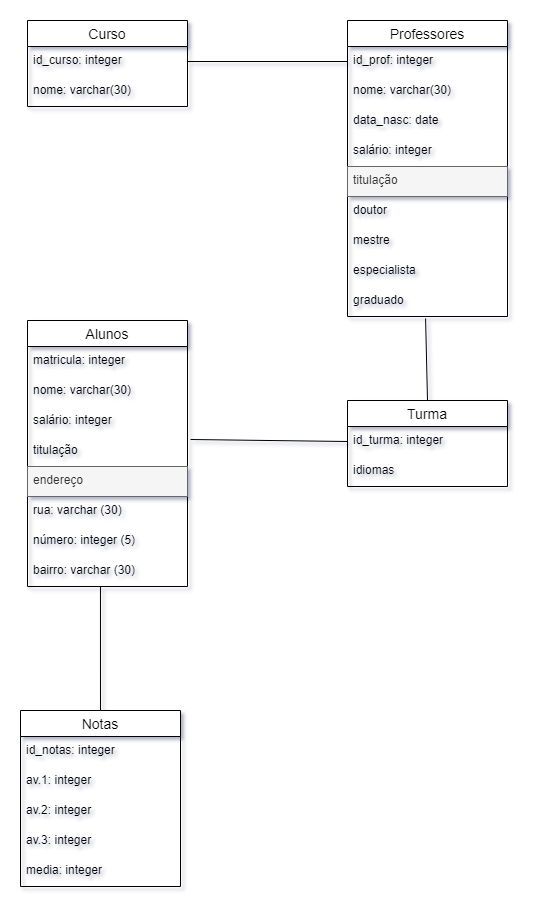

The diagram above was exported from draw.io. Its source (the exported page's mxGraphModel, read from the mxfile embedded in the PNG):
<mxGraphModel dx="1381" dy="764" grid="1" gridSize="10" guides="1" tooltips="1" connect="1" arrows="1" fold="1" page="1" pageScale="1" pageWidth="827" pageHeight="1169" math="0" shadow="0">
  <root>
    <mxCell id="0" />
    <mxCell id="1" parent="0" />
    <mxCell id="uAPlqVYa4u8AjHozSUe_-1" value="Curso" style="swimlane;fontStyle=0;childLayout=stackLayout;horizontal=1;startSize=26;horizontalStack=0;resizeParent=1;resizeParentMax=0;resizeLast=0;collapsible=1;marginBottom=0;align=center;fontSize=14;" vertex="1" parent="1">
      <mxGeometry x="100" y="130" width="160" height="86" as="geometry" />
    </mxCell>
    <mxCell id="uAPlqVYa4u8AjHozSUe_-2" value="id_curso: integer" style="text;strokeColor=none;fillColor=none;spacingLeft=4;spacingRight=4;overflow=hidden;rotatable=0;points=[[0,0.5],[1,0.5]];portConstraint=eastwest;fontSize=12;" vertex="1" parent="uAPlqVYa4u8AjHozSUe_-1">
      <mxGeometry y="26" width="160" height="30" as="geometry" />
    </mxCell>
    <mxCell id="uAPlqVYa4u8AjHozSUe_-3" value="nome: varchar(30)" style="text;strokeColor=none;fillColor=none;spacingLeft=4;spacingRight=4;overflow=hidden;rotatable=0;points=[[0,0.5],[1,0.5]];portConstraint=eastwest;fontSize=12;" vertex="1" parent="uAPlqVYa4u8AjHozSUe_-1">
      <mxGeometry y="56" width="160" height="30" as="geometry" />
    </mxCell>
    <mxCell id="uAPlqVYa4u8AjHozSUe_-5" value="Professores" style="swimlane;fontStyle=0;childLayout=stackLayout;horizontal=1;startSize=26;horizontalStack=0;resizeParent=1;resizeParentMax=0;resizeLast=0;collapsible=1;marginBottom=0;align=center;fontSize=14;" vertex="1" parent="1">
      <mxGeometry x="420" y="130" width="160" height="296" as="geometry" />
    </mxCell>
    <mxCell id="uAPlqVYa4u8AjHozSUe_-6" value="id_prof: integer" style="text;strokeColor=none;fillColor=none;spacingLeft=4;spacingRight=4;overflow=hidden;rotatable=0;points=[[0,0.5],[1,0.5]];portConstraint=eastwest;fontSize=12;" vertex="1" parent="uAPlqVYa4u8AjHozSUe_-5">
      <mxGeometry y="26" width="160" height="30" as="geometry" />
    </mxCell>
    <mxCell id="uAPlqVYa4u8AjHozSUe_-7" value="nome: varchar(30)" style="text;strokeColor=none;fillColor=none;spacingLeft=4;spacingRight=4;overflow=hidden;rotatable=0;points=[[0,0.5],[1,0.5]];portConstraint=eastwest;fontSize=12;" vertex="1" parent="uAPlqVYa4u8AjHozSUe_-5">
      <mxGeometry y="56" width="160" height="30" as="geometry" />
    </mxCell>
    <mxCell id="uAPlqVYa4u8AjHozSUe_-10" value="data_nasc: date" style="text;strokeColor=none;fillColor=none;spacingLeft=4;spacingRight=4;overflow=hidden;rotatable=0;points=[[0,0.5],[1,0.5]];portConstraint=eastwest;fontSize=12;" vertex="1" parent="uAPlqVYa4u8AjHozSUe_-5">
      <mxGeometry y="86" width="160" height="30" as="geometry" />
    </mxCell>
    <mxCell id="uAPlqVYa4u8AjHozSUe_-11" value="salário: integer" style="text;strokeColor=none;fillColor=none;spacingLeft=4;spacingRight=4;overflow=hidden;rotatable=0;points=[[0,0.5],[1,0.5]];portConstraint=eastwest;fontSize=12;" vertex="1" parent="uAPlqVYa4u8AjHozSUe_-5">
      <mxGeometry y="116" width="160" height="30" as="geometry" />
    </mxCell>
    <mxCell id="uAPlqVYa4u8AjHozSUe_-12" value="titulação" style="text;spacingLeft=4;spacingRight=4;overflow=hidden;rotatable=0;points=[[0,0.5],[1,0.5]];portConstraint=eastwest;fontSize=12;fillColor=#f5f5f5;fontColor=#333333;strokeColor=#666666;" vertex="1" parent="uAPlqVYa4u8AjHozSUe_-5">
      <mxGeometry y="146" width="160" height="30" as="geometry" />
    </mxCell>
    <mxCell id="uAPlqVYa4u8AjHozSUe_-37" value="doutor" style="text;strokeColor=none;fillColor=none;spacingLeft=4;spacingRight=4;overflow=hidden;rotatable=0;points=[[0,0.5],[1,0.5]];portConstraint=eastwest;fontSize=12;" vertex="1" parent="uAPlqVYa4u8AjHozSUe_-5">
      <mxGeometry y="176" width="160" height="30" as="geometry" />
    </mxCell>
    <mxCell id="uAPlqVYa4u8AjHozSUe_-38" value="mestre" style="text;strokeColor=none;fillColor=none;spacingLeft=4;spacingRight=4;overflow=hidden;rotatable=0;points=[[0,0.5],[1,0.5]];portConstraint=eastwest;fontSize=12;" vertex="1" parent="uAPlqVYa4u8AjHozSUe_-5">
      <mxGeometry y="206" width="160" height="30" as="geometry" />
    </mxCell>
    <mxCell id="uAPlqVYa4u8AjHozSUe_-39" value="especialista" style="text;strokeColor=none;fillColor=none;spacingLeft=4;spacingRight=4;overflow=hidden;rotatable=0;points=[[0,0.5],[1,0.5]];portConstraint=eastwest;fontSize=12;" vertex="1" parent="uAPlqVYa4u8AjHozSUe_-5">
      <mxGeometry y="236" width="160" height="30" as="geometry" />
    </mxCell>
    <mxCell id="uAPlqVYa4u8AjHozSUe_-36" value="graduado" style="text;strokeColor=none;fillColor=none;spacingLeft=4;spacingRight=4;overflow=hidden;rotatable=0;points=[[0,0.5],[1,0.5]];portConstraint=eastwest;fontSize=12;" vertex="1" parent="uAPlqVYa4u8AjHozSUe_-5">
      <mxGeometry y="266" width="160" height="30" as="geometry" />
    </mxCell>
    <mxCell id="uAPlqVYa4u8AjHozSUe_-13" value="Turma" style="swimlane;fontStyle=0;childLayout=stackLayout;horizontal=1;startSize=26;horizontalStack=0;resizeParent=1;resizeParentMax=0;resizeLast=0;collapsible=1;marginBottom=0;align=center;fontSize=14;" vertex="1" parent="1">
      <mxGeometry x="420" y="510" width="160" height="86" as="geometry" />
    </mxCell>
    <mxCell id="uAPlqVYa4u8AjHozSUe_-14" value="id_turma: integer" style="text;strokeColor=none;fillColor=none;spacingLeft=4;spacingRight=4;overflow=hidden;rotatable=0;points=[[0,0.5],[1,0.5]];portConstraint=eastwest;fontSize=12;" vertex="1" parent="uAPlqVYa4u8AjHozSUe_-13">
      <mxGeometry y="26" width="160" height="30" as="geometry" />
    </mxCell>
    <mxCell id="uAPlqVYa4u8AjHozSUe_-15" value="idiomas" style="text;strokeColor=none;fillColor=none;spacingLeft=4;spacingRight=4;overflow=hidden;rotatable=0;points=[[0,0.5],[1,0.5]];portConstraint=eastwest;fontSize=12;" vertex="1" parent="uAPlqVYa4u8AjHozSUe_-13">
      <mxGeometry y="56" width="160" height="30" as="geometry" />
    </mxCell>
    <mxCell id="uAPlqVYa4u8AjHozSUe_-17" value="Alunos" style="swimlane;fontStyle=0;childLayout=stackLayout;horizontal=1;startSize=26;horizontalStack=0;resizeParent=1;resizeParentMax=0;resizeLast=0;collapsible=1;marginBottom=0;align=center;fontSize=14;" vertex="1" parent="1">
      <mxGeometry x="100" y="430" width="160" height="266" as="geometry" />
    </mxCell>
    <mxCell id="uAPlqVYa4u8AjHozSUe_-18" value="matricula: integer" style="text;strokeColor=none;fillColor=none;spacingLeft=4;spacingRight=4;overflow=hidden;rotatable=0;points=[[0,0.5],[1,0.5]];portConstraint=eastwest;fontSize=12;" vertex="1" parent="uAPlqVYa4u8AjHozSUe_-17">
      <mxGeometry y="26" width="160" height="30" as="geometry" />
    </mxCell>
    <mxCell id="uAPlqVYa4u8AjHozSUe_-19" value="nome: varchar(30)" style="text;strokeColor=none;fillColor=none;spacingLeft=4;spacingRight=4;overflow=hidden;rotatable=0;points=[[0,0.5],[1,0.5]];portConstraint=eastwest;fontSize=12;" vertex="1" parent="uAPlqVYa4u8AjHozSUe_-17">
      <mxGeometry y="56" width="160" height="30" as="geometry" />
    </mxCell>
    <mxCell id="uAPlqVYa4u8AjHozSUe_-21" value="salário: integer" style="text;strokeColor=none;fillColor=none;spacingLeft=4;spacingRight=4;overflow=hidden;rotatable=0;points=[[0,0.5],[1,0.5]];portConstraint=eastwest;fontSize=12;" vertex="1" parent="uAPlqVYa4u8AjHozSUe_-17">
      <mxGeometry y="86" width="160" height="30" as="geometry" />
    </mxCell>
    <mxCell id="uAPlqVYa4u8AjHozSUe_-22" value="titulação" style="text;strokeColor=none;fillColor=none;spacingLeft=4;spacingRight=4;overflow=hidden;rotatable=0;points=[[0,0.5],[1,0.5]];portConstraint=eastwest;fontSize=12;" vertex="1" parent="uAPlqVYa4u8AjHozSUe_-17">
      <mxGeometry y="116" width="160" height="30" as="geometry" />
    </mxCell>
    <mxCell id="uAPlqVYa4u8AjHozSUe_-20" value="endereço" style="text;strokeColor=#666666;fillColor=#f5f5f5;spacingLeft=4;spacingRight=4;overflow=hidden;rotatable=0;points=[[0,0.5],[1,0.5]];portConstraint=eastwest;fontSize=12;rounded=0;glass=0;shadow=0;fontColor=#333333;" vertex="1" parent="uAPlqVYa4u8AjHozSUe_-17">
      <mxGeometry y="146" width="160" height="30" as="geometry" />
    </mxCell>
    <mxCell id="uAPlqVYa4u8AjHozSUe_-34" value="rua: varchar (30)" style="text;strokeColor=none;fillColor=none;spacingLeft=4;spacingRight=4;overflow=hidden;rotatable=0;points=[[0,0.5],[1,0.5]];portConstraint=eastwest;fontSize=12;" vertex="1" parent="uAPlqVYa4u8AjHozSUe_-17">
      <mxGeometry y="176" width="160" height="30" as="geometry" />
    </mxCell>
    <mxCell id="uAPlqVYa4u8AjHozSUe_-35" value="número: integer (5)" style="text;strokeColor=none;fillColor=none;spacingLeft=4;spacingRight=4;overflow=hidden;rotatable=0;points=[[0,0.5],[1,0.5]];portConstraint=eastwest;fontSize=12;" vertex="1" parent="uAPlqVYa4u8AjHozSUe_-17">
      <mxGeometry y="206" width="160" height="30" as="geometry" />
    </mxCell>
    <mxCell id="uAPlqVYa4u8AjHozSUe_-33" value="bairro: varchar (30)" style="text;strokeColor=none;fillColor=none;spacingLeft=4;spacingRight=4;overflow=hidden;rotatable=0;points=[[0,0.5],[1,0.5]];portConstraint=eastwest;fontSize=12;" vertex="1" parent="uAPlqVYa4u8AjHozSUe_-17">
      <mxGeometry y="236" width="160" height="30" as="geometry" />
    </mxCell>
    <mxCell id="uAPlqVYa4u8AjHozSUe_-23" value="Notas" style="swimlane;fontStyle=0;childLayout=stackLayout;horizontal=1;startSize=26;horizontalStack=0;resizeParent=1;resizeParentMax=0;resizeLast=0;collapsible=1;marginBottom=0;align=center;fontSize=14;" vertex="1" parent="1">
      <mxGeometry x="93" y="820" width="160" height="176" as="geometry" />
    </mxCell>
    <mxCell id="uAPlqVYa4u8AjHozSUe_-24" value="id_notas: integer" style="text;strokeColor=none;fillColor=none;spacingLeft=4;spacingRight=4;overflow=hidden;rotatable=0;points=[[0,0.5],[1,0.5]];portConstraint=eastwest;fontSize=12;" vertex="1" parent="uAPlqVYa4u8AjHozSUe_-23">
      <mxGeometry y="26" width="160" height="30" as="geometry" />
    </mxCell>
    <mxCell id="uAPlqVYa4u8AjHozSUe_-25" value="av.1: integer" style="text;strokeColor=none;fillColor=none;spacingLeft=4;spacingRight=4;overflow=hidden;rotatable=0;points=[[0,0.5],[1,0.5]];portConstraint=eastwest;fontSize=12;" vertex="1" parent="uAPlqVYa4u8AjHozSUe_-23">
      <mxGeometry y="56" width="160" height="30" as="geometry" />
    </mxCell>
    <mxCell id="uAPlqVYa4u8AjHozSUe_-26" value="av.2: integer " style="text;strokeColor=none;fillColor=none;spacingLeft=4;spacingRight=4;overflow=hidden;rotatable=0;points=[[0,0.5],[1,0.5]];portConstraint=eastwest;fontSize=12;" vertex="1" parent="uAPlqVYa4u8AjHozSUe_-23">
      <mxGeometry y="86" width="160" height="30" as="geometry" />
    </mxCell>
    <mxCell id="uAPlqVYa4u8AjHozSUe_-27" value="av.3: integer" style="text;strokeColor=none;fillColor=none;spacingLeft=4;spacingRight=4;overflow=hidden;rotatable=0;points=[[0,0.5],[1,0.5]];portConstraint=eastwest;fontSize=12;" vertex="1" parent="uAPlqVYa4u8AjHozSUe_-23">
      <mxGeometry y="116" width="160" height="30" as="geometry" />
    </mxCell>
    <mxCell id="uAPlqVYa4u8AjHozSUe_-28" value="media: integer" style="text;strokeColor=none;fillColor=none;spacingLeft=4;spacingRight=4;overflow=hidden;rotatable=0;points=[[0,0.5],[1,0.5]];portConstraint=eastwest;fontSize=12;" vertex="1" parent="uAPlqVYa4u8AjHozSUe_-23">
      <mxGeometry y="146" width="160" height="30" as="geometry" />
    </mxCell>
    <mxCell id="uAPlqVYa4u8AjHozSUe_-29" value="" style="endArrow=none;html=1;rounded=0;exitX=1;exitY=0.5;exitDx=0;exitDy=0;entryX=0;entryY=0.5;entryDx=0;entryDy=0;" edge="1" parent="1" source="uAPlqVYa4u8AjHozSUe_-2" target="uAPlqVYa4u8AjHozSUe_-6">
      <mxGeometry relative="1" as="geometry">
        <mxPoint x="330" y="490" as="sourcePoint" />
        <mxPoint x="490" y="490" as="targetPoint" />
      </mxGeometry>
    </mxCell>
    <mxCell id="uAPlqVYa4u8AjHozSUe_-30" value="" style="endArrow=none;html=1;rounded=0;entryX=0.5;entryY=0;entryDx=0;entryDy=0;exitX=0.488;exitY=1.067;exitDx=0;exitDy=0;exitPerimeter=0;" edge="1" parent="1" source="uAPlqVYa4u8AjHozSUe_-36" target="uAPlqVYa4u8AjHozSUe_-13">
      <mxGeometry relative="1" as="geometry">
        <mxPoint x="570" y="480" as="sourcePoint" />
        <mxPoint x="430" y="181" as="targetPoint" />
      </mxGeometry>
    </mxCell>
    <mxCell id="uAPlqVYa4u8AjHozSUe_-31" value="" style="endArrow=none;html=1;rounded=0;exitX=1.019;exitY=0.1;exitDx=0;exitDy=0;entryX=0;entryY=0.5;entryDx=0;entryDy=0;exitPerimeter=0;" edge="1" parent="1" source="uAPlqVYa4u8AjHozSUe_-22" target="uAPlqVYa4u8AjHozSUe_-14">
      <mxGeometry relative="1" as="geometry">
        <mxPoint x="280" y="191" as="sourcePoint" />
        <mxPoint x="440" y="191" as="targetPoint" />
      </mxGeometry>
    </mxCell>
    <mxCell id="uAPlqVYa4u8AjHozSUe_-32" value="" style="endArrow=none;html=1;rounded=0;exitX=0.456;exitY=1;exitDx=0;exitDy=0;exitPerimeter=0;" edge="1" parent="1" source="uAPlqVYa4u8AjHozSUe_-33" target="uAPlqVYa4u8AjHozSUe_-23">
      <mxGeometry relative="1" as="geometry">
        <mxPoint x="179.5" y="730" as="sourcePoint" />
        <mxPoint x="179.5" y="820" as="targetPoint" />
      </mxGeometry>
    </mxCell>
  </root>
</mxGraphModel>